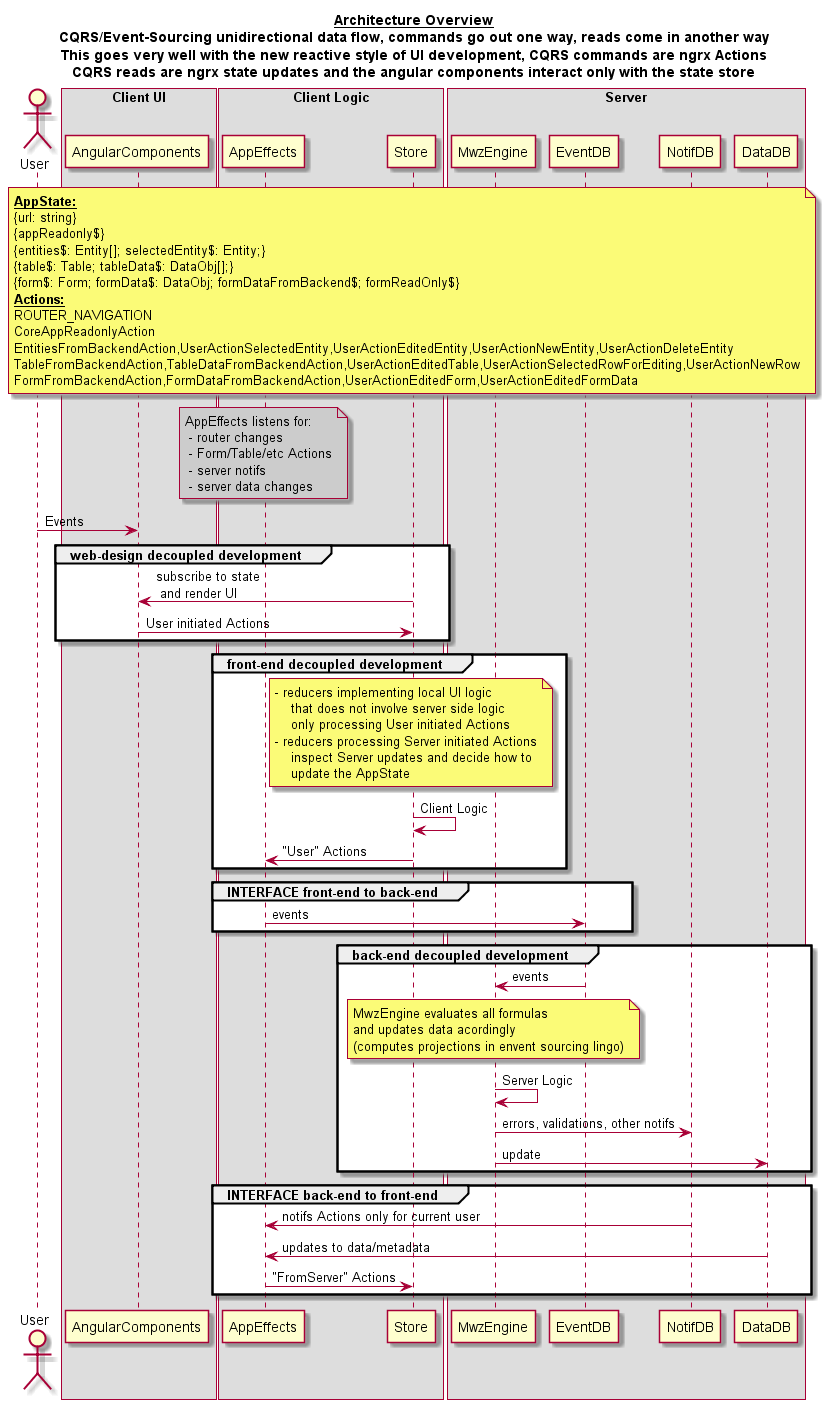

The diagram above was rendered by PlantUML. Its source (embedded in the PNG):
@startuml architecture

title __Architecture Overview__\nCQRS/Event-Sourcing unidirectional data flow, commands go out one way, reads come in another way\nThis goes very well with the new reactive style of UI development, CQRS commands are ngrx Actions\nCQRS reads are ngrx state updates and the angular components interact only with the state store

actor User
box "Client UI"
    participant AngularComponents
end box
box "Client Logic"
    participant AppEffects
    participant Store
end box
box "Server"
    participant MwzEngine
    participant EventDB
    participant NotifDB
    participant DataDB
end box

note over Store
**__AppState:__**
{url: string}
{appReadonly$}
{entities$: Entity[]; selectedEntity$: Entity;}
{table$: Table; tableData$: DataObj[];}
{form$: Form; formData$: DataObj; formDataFromBackend$; formReadOnly$}
**__Actions:__**
ROUTER_NAVIGATION
CoreAppReadonlyAction
EntitiesFromBackendAction,UserActionSelectedEntity,UserActionEditedEntity,UserActionNewEntity,UserActionDeleteEntity
TableFromBackendAction,TableDataFromBackendAction,UserActionEditedTable,UserActionSelectedRowForEditing,UserActionNewRow
FormFromBackendAction,FormDataFromBackendAction,UserActionEditedForm,UserActionEditedFormData
end note

note over AppEffects #CCCCCC
AppEffects listens for:
 - router changes
 - Form/Table/etc Actions
 - server notifs
 - server data changes
end note

User -> AngularComponents: Events

group web-design decoupled development
    AngularComponents <- Store: subscribe to state\n and render UI
    AngularComponents -> Store: User initiated Actions
end

group front-end decoupled development
    note over Store
    - reducers implementing local UI logic
        that does not involve server side logic
        only processing User initiated Actions
    - reducers processing Server initiated Actions
        inspect Server updates and decide how to 
        update the AppState
    end note
    Store -> Store: Client Logic
    Store -> AppEffects: "User" Actions
end

group **INTERFACE** front-end to back-end
    AppEffects -> EventDB: events
end

group back-end decoupled development

    EventDB -> MwzEngine: events
    note over MwzEngine
    MwzEngine evaluates all formulas
    and updates data acordingly
    (computes projections in envent sourcing lingo)
    end note
    MwzEngine -> MwzEngine: Server Logic
    MwzEngine -> NotifDB: errors, validations, other notifs
    MwzEngine -> DataDB: update
end

group **INTERFACE** back-end to front-end
    NotifDB -> AppEffects: notifs Actions only for current user
    DataDB -> AppEffects: updates to data/metadata
    AppEffects -> Store: "FromServer" Actions
end

@enduml